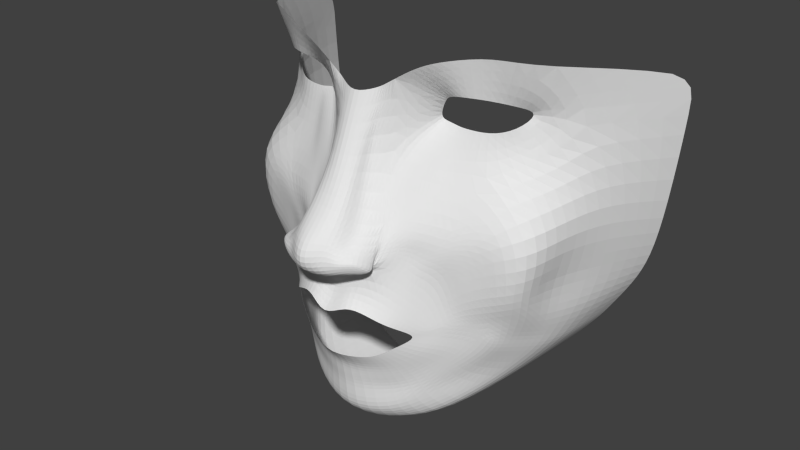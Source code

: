 # Source: face.blend  (saved by Blender 2.73.0; exported with 4.5.12 LTS)
import bpy
from mathutils import Matrix  # noqa: F401  (used for matrix-valued properties, if any)

bpy.ops.wm.read_factory_settings(use_empty=True)
scene = bpy.context.scene
scene.name = 'Scene'

# ---- collections
col_collection_1 = bpy.data.collections.new('Collection 1'); scene.collection.children.link(col_collection_1)

# ---- world
world_world = bpy.data.worlds.new('World'); scene.world = world_world
world_world.color = (0.05088, 0.05088, 0.05088)
world_world.use_sun_shadow = False
world_world.sun_shadow_jitter_overblur = 0.0
world_world.cycles.sampling_method = 'MANUAL'
world_world.cycles.sample_map_resolution = 256

# ---- meshes
me_plane = bpy.data.meshes.new('Plane')
me_plane.from_pydata([(0.1473, -1.435, 2.029), (0.2483, -1.134, 1.911), (0.0, -1.539, 2.082), (0.0, -1.254, 1.991), (0.2717, -1.477, 1.983), (0.4379, -1.106, 1.765), (0.3705, -1.537, 1.929), (0.4724, -1.191, 1.761), (0.4512, -1.596, 1.834), (0.5868, -1.24, 1.673), (0.5155, -1.644, 1.764), (0.6458, -1.482, 1.65), (0.6158, -1.65, 1.671), (0.7022, -1.531, 1.62), (0.4311, -1.709, 1.837), (0.5367, -1.757, 1.749), (0.3035, -1.804, 1.898), (0.4179, -1.883, 1.799), (0.2186, -1.845, 1.933), (0.2512, -1.944, 1.866), (0.0, -1.85, 2.038), (0.0, -1.959, 1.941), (0.1319, -1.092, 2.201), (0.0, -1.127, 2.325), (0.3217, -1.042, 2.101), (0.4484, -0.9038, 1.767), (0.1396, -0.8202, 2.066), (0.0, -0.7822, 2.03), (0.2187, -0.9732, 1.922), (0.1216, -0.5066, 1.827), (0.0, -0.4942, 1.922), (0.2086, -0.4975, 1.643), (0.1377, -0.09066, 1.689), (0.0, -0.1323, 1.767), (0.2366, -0.02611, 1.679), (0.4118, -0.2813, 1.44), (0.4834, -0.1513, 1.485), (0.4189, 0.0944, 1.668), (0.5282, -0.102, 1.512), (0.5963, 0.1614, 1.647), (0.6408, -0.0643, 1.561), (0.837, 0.2004, 1.51), (0.7961, -0.07879, 1.468), (1.048, 0.1591, 1.415), (0.9035, -0.137, 1.32), (1.175, -0.2132, 1.045), (0.9587, -0.1975, 1.183), (0.5343, -0.5591, 1.52), (0.5736, -0.316, 1.426), (0.7414, -0.5139, 1.447), (0.7485, -0.3267, 1.393), (0.9482, -0.4652, 1.246), (0.8812, -0.2904, 1.309), (0.6835, -0.9215, 1.655), (0.8529, -0.9248, 1.608), (0.9097, -1.342, 1.571), (0.8556, -1.735, 1.476), (0.8411, -1.532, 1.514), (0.6904, -1.908, 1.54), (0.4895, -2.053, 1.712), (0.2809, -2.124, 1.799), (0.0, -2.164, 1.923), (1.206, -0.8547, 1.535), (1.112, -1.272, 1.504), (0.916, -1.764, 1.381), (1.06, -1.457, 1.403), (0.7264, -1.993, 1.447), (0.4963, -2.133, 1.689), (0.312, -2.297, 1.806), (0.0, -2.342, 1.911), (1.275, -0.8161, 1.185), (1.075, -1.283, 1.183), (0.9973, -1.807, 1.193), (1.09, -1.541, 1.2), (0.8224, -2.045, 1.309), (0.578, -2.267, 1.594), (0.3238, -2.376, 1.732), (0.0, -2.424, 1.837), (1.309, -0.8359, 0.8205), (1.227, -1.32, 0.7919), (1.053, -1.867, 1.003), (1.188, -1.575, 0.8359), (0.8744, -2.084, 1.162), (0.585, -2.35, 1.51), (0.3257, -2.46, 1.626), (0.0, -2.553, 1.7), (1.493, -0.2471, 0.3153), (1.42, -0.9996, 0.33), (1.337, -1.401, 0.3153), (1.07, -1.901, 0.437), (1.248, -1.609, 0.352), (0.8872, -2.127, 0.6124), (0.5934, -2.396, 0.9187), (0.3342, -2.515, 0.8975), (0.0, -2.595, 0.9392), (1.12, -1.818, 0.413), (1.493, -0.03923, 0.3153), (1.091, -1.784, 0.9559), (0.9487, -1.659, 1.365), (1.023, -1.732, 1.181), (0.8609, -1.681, 1.499), (0.5733, -1.603, 1.722), (0.5061, -1.525, 1.776), (0.4154, -1.436, 1.842), (0.2896, -1.356, 1.902), (0.1023, -1.339, 1.953), (0.0, -1.402, 1.933), (0.2085, -1.066, 2.206), (0.1815, -0.9358, 1.957), (0.08011, -0.4876, 1.729), (0.1952, -0.05314, 1.683), (0.1742, -1.069, 1.973), (0.2471, -1.115, 1.942), (0.0, -1.288, 2.031), (0.3557, -0.8834, 1.777), (0.5421, -0.3092, 1.428), (0.4709, -0.5187, 1.563), (0.3431, -1.22, 1.976), (0.3708, -1.19, 1.969), (0.2692, -0.9431, 1.827), (0.4788, -0.2957, 1.434), (0.2822, -1.115, 2.107), (0.1894, -1.192, 2.18), (0.0, -1.234, 2.11), (0.3433, -0.4988, 1.614), (0.4367, -1.013, 1.758), (0.2986, -1.025, 2.078), (0.1337, -0.9262, 2.16), (0.0, -0.9732, 2.304), (0.2591, -2.04, 1.843), (0.4368, -1.977, 1.759), (0.6566, -1.789, 1.618), (0.7359, -1.667, 1.559), (0.759, -1.404, 1.613), (0.7122, -1.065, 1.664), (0.5431, -1.097, 1.718), (0.0, -2.061, 1.932), (0.7949, -1.528, 1.557), (0.2103, -1.031, 2.143), (0.2563, -1.096, 1.918), (0.3222, -1.111, 1.945)], [], [(81, 97, 95, 90), (106, 105, 1, 3), (104, 4, 6, 103), (103, 6, 8, 102), (102, 8, 10, 101), (12, 10, 14, 15), (15, 14, 16, 17), (17, 16, 18, 19), (19, 18, 20, 21), (121, 118, 24, 107), (123, 122, 22, 23), (139, 114, 119, 140), (126, 140, 119, 28), (138, 126, 28, 108), (108, 28, 31, 109), (27, 26, 29, 30), (109, 31, 34, 110), (30, 29, 32, 33), (34, 31, 35, 36), (34, 36, 38, 37), (37, 38, 40, 39), (39, 40, 42, 41), (41, 42, 44, 43), (43, 44, 46, 45), (115, 116, 47, 48), (48, 47, 49, 50), (50, 49, 51, 52), (46, 52, 51, 45), (128, 127, 26, 27), (129, 136, 61, 60), (130, 129, 60, 59), (131, 130, 59, 58), (132, 131, 58, 56), (12, 132, 137, 13), (133, 137, 57, 55), (134, 133, 55, 54), (135, 134, 54, 53), (119, 124, 31, 28), (47, 25, 53, 49), (60, 61, 69, 68), (59, 60, 68, 67), (58, 59, 67, 66), (56, 58, 66, 64), (55, 57, 65, 63), (125, 135, 53, 25), (54, 55, 63, 62), (53, 54, 62, 49), (68, 69, 77, 76), (67, 68, 76, 75), (66, 67, 75, 74), (64, 66, 74, 72), (63, 65, 73, 71), (100, 56, 64, 98), (62, 63, 71, 70), (49, 62, 70, 51), (76, 77, 85, 84), (75, 76, 84, 83), (74, 75, 83, 82), (72, 74, 82, 80), (71, 73, 81, 79), (70, 71, 79, 78), (98, 64, 72, 99), (51, 70, 78, 45), (45, 78, 87, 86), (84, 85, 94, 93), (83, 84, 93, 92), (82, 83, 92, 91), (80, 82, 91, 89), (79, 81, 90, 88), (99, 72, 80, 97), (78, 79, 88, 87), (45, 86, 96, 43), (2, 0, 105, 106), (105, 0, 4, 104), (5, 104, 103, 7), (7, 103, 102, 9), (9, 102, 101, 11), (57, 100, 98, 65), (65, 98, 99, 73), (73, 99, 97, 81), (97, 80, 89, 95), (29, 109, 110, 32), (26, 108, 109, 29), (122, 121, 107, 22), (117, 111, 1, 105, 104, 5, 112), (25, 47, 116, 114), (120, 124, 116, 115), (3, 1, 111, 113), (139, 125, 25, 114), (35, 31, 124, 120), (111, 117, 121, 122), (114, 116, 124, 119), (113, 111, 122, 123), (117, 112, 118, 121), (24, 118, 140, 126), (118, 112, 139, 140), (112, 5, 125, 139), (107, 24, 126, 138), (23, 22, 127, 128), (19, 21, 136, 129), (17, 19, 129, 130), (15, 17, 130, 131), (12, 15, 131, 132), (11, 13, 137, 133), (9, 11, 133, 134), (7, 9, 134, 135), (5, 7, 135, 125), (22, 107, 138, 127), (108, 26, 127, 138), (11, 101, 10, 12, 13), (137, 132, 56, 100, 57)])
me_plane.use_remesh_preserve_volume = False
me_plane.use_remesh_preserve_attributes = False
me_plane.use_mirror_vertex_groups = False
me_plane.update()

# ---- objects
ob_plane = bpy.data.objects.new('Plane', me_plane)

# ---- transforms, parenting, visibility, modifiers, constraints
ob_plane.location = (0.0, 0.0, 33.64)
ob_plane.rotation_euler = (1.571, 0.0, 0.0)
ob_plane.lineart.crease_threshold = 0.0
_m = ob_plane.modifiers.new('Mirror', 'MIRROR')
_m.use_clip = True
_m = ob_plane.modifiers.new('Subsurf', 'SUBSURF')
_m.uv_smooth = 'PRESERVE_CORNERS'
_m.quality = 2
_m.levels = 3

# ---- collection membership
col_collection_1.objects.link(ob_plane)

# ---- scene / render settings (as saved in the file)
scene.frame_start = 1; scene.frame_end = 250; scene.frame_set(1)
scene.render.engine = 'CYCLES'
scene.render.resolution_percentage = 50
scene.render.dither_intensity = 0.0
scene.cycles.use_denoising = False
scene.cycles.samples = 10
scene.cycles.sampling_pattern = 'TABULATED_SOBOL'
scene.cycles.light_sampling_threshold = 0.0
scene.cycles.use_adaptive_sampling = False
scene.cycles.use_light_tree = False
scene.cycles.blur_glossy = 0.0
scene.cycles.pixel_filter_type = 'GAUSSIAN'
scene.cycles.sample_clamp_indirect = 0.0
scene.view_settings.view_transform = 'Standard'
bpy.context.view_layer.update()

# ---- added for rendering (the .blend has no active camera and no usable light): camera, sun
cam_auto = bpy.data.cameras.new('AutoCamera')
cam_auto.lens = 50.0
cam_auto.sensor_width = 36.0
cam_auto.clip_end = 1000.0
ob_auto_camera = bpy.data.objects.new('AutoCamera', cam_auto)
scene.collection.objects.link(ob_auto_camera)
ob_auto_camera.location = (4.21742, -6.38122, 35.8205)
ob_auto_camera.rotation_euler = (1.09748, -7.21219e-08, 0.694738)
scene.camera = ob_auto_camera
light_auto_sun = bpy.data.lights.new('AutoSun', 'SUN')
light_auto_sun.energy = 3.0
light_auto_sun.angle = 0.0523599
ob_auto_sun = bpy.data.objects.new('AutoSun', light_auto_sun)
scene.collection.objects.link(ob_auto_sun)
ob_auto_sun.rotation_euler = (0.872665, 0.174533, 0.523599)
bpy.context.view_layer.update()
